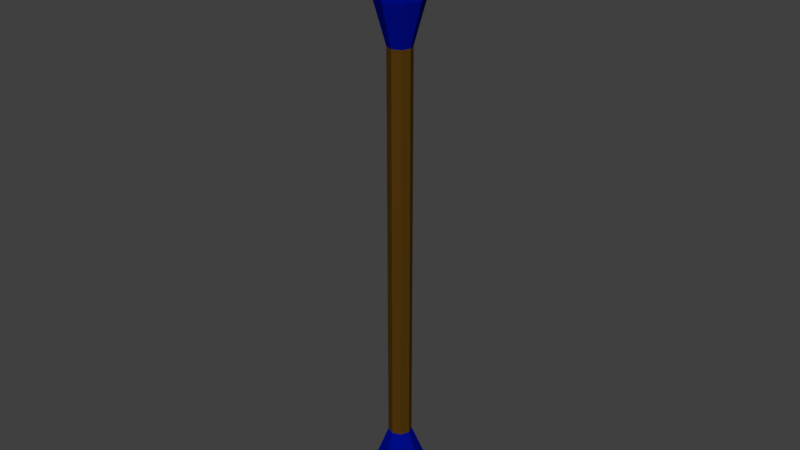 # Source: AlienBolt.blend  (saved by Blender 2.77.0; exported with 4.5.12 LTS)
import bpy
from mathutils import Matrix  # noqa: F401  (used for matrix-valued properties, if any)

bpy.ops.wm.read_factory_settings(use_empty=True)
scene = bpy.context.scene
scene.name = 'Scene'

# ---- collections
col_collection_1 = bpy.data.collections.new('Collection 1'); scene.collection.children.link(col_collection_1)

# ---- materials (node trees are filled in below, after node groups)
mat_alientipmaterial = bpy.data.materials.new('AlienTipMaterial')
mat_alientipmaterial.alpha_threshold = 0.0
mat_alientipmaterial.use_transparent_shadow = False
mat_alientipmaterial.diffuse_color = (0.0, 0.004058, 0.2462, 1.0)
mat_alientipmaterial.roughness = 0.5
mat_shaftmaterial = bpy.data.materials.new('ShaftMaterial')
mat_shaftmaterial.alpha_threshold = 0.0
mat_shaftmaterial.use_transparent_shadow = False
mat_shaftmaterial.diffuse_color = (0.08001, 0.03756, 0.004023, 1.0)
mat_shaftmaterial.roughness = 0.5

# ---- material node trees

# ---- world
world_world = bpy.data.worlds.new('World'); scene.world = world_world
world_world.color = (0.05088, 0.05088, 0.05088)
world_world.use_sun_shadow = False
world_world.sun_shadow_jitter_overblur = 0.0
world_world.cycles.sampling_method = 'MANUAL'

# ---- meshes
me_cylinder = bpy.data.meshes.new('Cylinder')
me_cylinder.from_pydata([(0.0, -0.1, 1.1), (-0.1061, -0.1061, -1.043), (0.07071, -0.07071, 1.1), (-0.15, -6.641e-08, -1.043), (0.1, 9.497e-08, 1.1), (-0.1061, 0.1061, -1.043), (0.07071, 0.07071, 1.1), (-6.46e-09, 0.15, -1.043), (-8.742e-09, 0.1, 1.1), (0.1061, 0.1061, -1.043), (-0.07071, 0.07071, 1.1), (0.15, -5.806e-08, -1.043), (-0.1, 8.94e-08, 1.1), (0.1061, -0.1061, -1.043), (-0.07071, -0.07071, 1.1), (6.654e-09, -0.15, -1.043), (-1.49e-10, -0.08, 1.267), (0.05657, -0.05657, 1.267), (0.08, 1.066e-07, 1.267), (0.05657, 0.05657, 1.267), (-7.143e-09, 0.08, 1.267), (-0.05657, 0.05657, 1.267), (-0.08, 1.022e-07, 1.267), (-0.05657, -0.05657, 1.267), (-5.215e-09, 1.191e-07, 1.485), (-1.397e-09, -0.05, 0.9174), (0.03536, -0.03536, 0.9174), (0.05, 7.629e-08, 0.9174), (0.03536, 0.03536, 0.9174), (-5.768e-09, 0.05, 0.9174), (-0.03536, 0.03536, 0.9174), (-0.05, 7.351e-08, 0.9174), (-0.03536, -0.03536, 0.9174), (-1.397e-09, -0.05, -0.7936), (0.03536, -0.03536, -0.7936), (0.05, -6.289e-08, -0.7936), (0.03536, 0.03536, -0.7936), (-5.768e-09, 0.05, -0.7936), (-0.03536, 0.03536, -0.7936), (-0.05, -6.568e-08, -0.7936), (-0.03536, -0.03536, -0.7936), (-0.1721, -0.1721, -1.107), (-0.2434, -6.833e-08, -1.107), (-0.1721, 0.1721, -1.107), (-5.78e-09, 0.2434, -1.107), (0.1721, 0.1721, -1.107), (0.2434, -5.479e-08, -1.107), (0.1721, -0.1721, -1.107), (1.55e-08, -0.2434, -1.107)], [], [(35, 34, 13, 11), (38, 37, 7, 5), (36, 35, 11, 9), (34, 33, 15, 13), (33, 40, 1, 15), (39, 38, 5, 3), (37, 36, 9, 7), (40, 39, 3, 1), (14, 0, 16, 23), (23, 16, 24), (0, 2, 17, 16), (4, 6, 19, 18), (10, 12, 22, 21), (6, 8, 20, 19), (12, 14, 23, 22), (2, 4, 18, 17), (8, 10, 21, 20), (21, 22, 24), (19, 20, 24), (17, 18, 24), (22, 23, 24), (20, 21, 24), (18, 19, 24), (16, 17, 24), (14, 32, 25, 0), (12, 31, 32, 14), (10, 30, 31, 12), (8, 29, 30, 10), (6, 28, 29, 8), (4, 27, 28, 6), (2, 26, 27, 4), (0, 25, 26, 2), (32, 40, 33, 25), (31, 39, 40, 32), (30, 38, 39, 31), (29, 37, 38, 30), (28, 36, 37, 29), (27, 35, 36, 28), (26, 34, 35, 27), (25, 33, 34, 26), (7, 9, 45, 44), (1, 3, 42, 41), (9, 11, 46, 45), (3, 5, 43, 42), (15, 1, 41, 48), (5, 7, 44, 43), (11, 13, 47, 46), (13, 15, 48, 47), (47, 48, 41, 42, 43, 44, 45, 46)])
me_cylinder.polygons.foreach_set('material_index', [0, 0, 0, 0, 0, 0, 0, 0, 0, 0, 0, 0, 0, 0, 0, 0, 0, 0, 0, 0, 0, 0, 0, 0, 0, 0, 0, 0, 0, 0, 0, 0, 1, 1, 1, 1, 1, 1, 1, 1, 0, 0, 0, 0, 0, 0, 0, 0, 0])
me_cylinder.materials.append(mat_alientipmaterial)
me_cylinder.materials.append(mat_shaftmaterial)
me_cylinder.use_remesh_preserve_volume = False
me_cylinder.use_remesh_preserve_attributes = False
me_cylinder.use_mirror_vertex_groups = False
me_cylinder.update()

# ---- objects
ob_cylinder = bpy.data.objects.new('Cylinder', me_cylinder)

# ---- transforms, parenting, visibility, modifiers, constraints
ob_cylinder.location = (0.0, 0.0, 0.0)
ob_cylinder.lineart.crease_threshold = 0.0

# ---- collection membership
col_collection_1.objects.link(ob_cylinder)

# ---- scene / render settings (as saved in the file)
scene.frame_start = 1; scene.frame_end = 250; scene.frame_set(1)
scene.render.engine = 'BLENDER_EEVEE_NEXT'
scene.render.resolution_percentage = 50
scene.render.dither_intensity = 0.0
scene.cycles.use_denoising = False
scene.cycles.samples = 128
scene.cycles.sampling_pattern = 'TABULATED_SOBOL'
scene.cycles.light_sampling_threshold = 0.0
scene.cycles.use_adaptive_sampling = False
scene.cycles.use_light_tree = False
scene.cycles.blur_glossy = 0.0
scene.cycles.sample_clamp_indirect = 0.0
scene.view_settings.view_transform = 'Standard'
bpy.context.view_layer.update()

# ---- added for rendering (the .blend has no active camera and no usable light): camera, sun
cam_auto = bpy.data.cameras.new('AutoCamera')
cam_auto.lens = 50.0
cam_auto.sensor_width = 36.0
cam_auto.clip_end = 1000.0
ob_auto_camera = bpy.data.objects.new('AutoCamera', cam_auto)
scene.collection.objects.link(ob_auto_camera)
ob_auto_camera.location = (2.48067, -2.97681, 2.17359)
ob_auto_camera.rotation_euler = (1.09748, -7.21219e-08, 0.694738)
scene.camera = ob_auto_camera
light_auto_sun = bpy.data.lights.new('AutoSun', 'SUN')
light_auto_sun.energy = 3.0
light_auto_sun.angle = 0.0523599
ob_auto_sun = bpy.data.objects.new('AutoSun', light_auto_sun)
scene.collection.objects.link(ob_auto_sun)
ob_auto_sun.rotation_euler = (0.872665, 0.174533, 0.523599)
bpy.context.view_layer.update()
